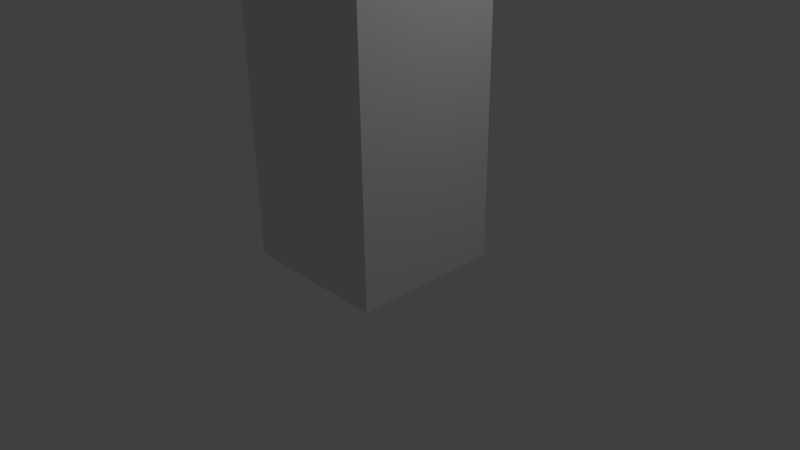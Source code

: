 # Source: player.blend  (saved by Blender 2.75.0; exported with 4.5.12 LTS)
import bpy
from mathutils import Matrix  # noqa: F401  (used for matrix-valued properties, if any)

bpy.ops.wm.read_factory_settings(use_empty=True)
scene = bpy.context.scene
scene.name = 'Scene'

# ---- collections
col_collection_1 = bpy.data.collections.new('Collection 1'); scene.collection.children.link(col_collection_1)

# ---- materials (node trees are filled in below, after node groups)
mat_material = bpy.data.materials.new('Material')
mat_material.alpha_threshold = 0.0
mat_material.use_transparent_shadow = False
mat_material.roughness = 0.5
mat_material.line_color = (0.0, 0.0, 0.0, 1.0)

# ---- material node trees

# ---- world
world_world = bpy.data.worlds.new('World'); scene.world = world_world
world_world.color = (0.05088, 0.05088, 0.05088)
world_world.use_sun_shadow = False
world_world.sun_shadow_jitter_overblur = 0.0
world_world.cycles.sampling_method = 'MANUAL'
world_world.cycles.sample_map_resolution = 256

# ---- cameras
cam_camera = bpy.data.cameras.new('Camera')
cam_camera.clip_end = 100.0
cam_camera.lens = 35.0
cam_camera.sensor_width = 32.0
cam_camera.sensor_height = 18.0
cam_camera.ortho_scale = 7.314
cam_camera.dof.focus_distance = 0.0
cam_camera.dof.aperture_fstop = 128.0

# ---- lights
light_lamp = bpy.data.lights.new('Lamp', 'POINT')
light_lamp.transmission_factor = 0.0
light_lamp.cutoff_distance = 30.0
light_lamp.energy = 100.0
light_lamp.shadow_buffer_clip_start = 1.001
light_lamp.shadow_soft_size = 0.1
light_lamp.shadow_maximum_resolution = 0.006
light_lamp.use_absolute_resolution = True
light_lamp.cycles.use_multiple_importance_sampling = False

# ---- meshes
me_cube = bpy.data.meshes.new('Cube')
me_cube.from_pydata([(1.0, -1.0, 0.0), (-1.0, -1.0, 0.0), (-1.0, 1.0, 0.0), (1.0, 1.0, 0.0), (1.0, -1.0, 2.0), (-1.0, 1.0, 2.0), (-1.0, -1.0, 2.0), (1.0, 1.0, 4.0), (1.0, -1.0, 4.0), (-1.0, 1.0, 4.0), (-1.0, -1.0, 4.0), (1.0, 1.0, 2.0)], [], [(3, 11, 4, 0), (6, 4, 8, 10), (2, 5, 11, 3), (4, 11, 7, 8), (5, 6, 10, 9), (5, 9, 7, 11), (7, 9, 10, 8), (3, 0, 1, 2), (1, 0, 4, 6), (2, 1, 6, 5)])
me_cube.materials.append(mat_material)
me_cube.use_remesh_preserve_volume = False
me_cube.use_remesh_preserve_attributes = False
me_cube.use_mirror_vertex_groups = False
me_cube.update()
arm_armature = bpy.data.armatures.new('Armature')  # bones are not reproduced
arm_armature_002 = bpy.data.armatures.new('Armature.002')  # bones are not reproduced
arm_armature_001 = bpy.data.armatures.new('Armature.001')  # bones are not reproduced

# ---- objects
ob_armature = bpy.data.objects.new('Armature', arm_armature)
ob_lefthand = bpy.data.objects.new('LeftHand', arm_armature_002)
ob_righthand = bpy.data.objects.new('RightHand', arm_armature_001)
ob_cube = bpy.data.objects.new('Cube', me_cube)
ob_lamp = bpy.data.objects.new('Lamp', light_lamp)
ob_camera = bpy.data.objects.new('Camera', cam_camera)

# ---- transforms, parenting, visibility, modifiers, constraints
ob_armature.location = (0.0, 0.0, 0.0)
ob_armature.show_in_front = True
ob_armature.lineart.crease_threshold = 0.0
ob_lefthand.parent = ob_armature
ob_lefthand.location = (0.0, -1.0, -1.0)
ob_lefthand.rotation_euler = (0.0, 3.142, 0.0)
ob_lefthand.lineart.crease_threshold = 0.0
ob_righthand.parent = ob_armature
ob_righthand.location = (0.0, -1.0, 1.0)
ob_righthand.lineart.crease_threshold = 0.0
ob_cube.parent = ob_armature
ob_cube.location = (0.0, 0.0, 0.0)
ob_cube.lock_rotations_4d = False
ob_cube.empty_display_type = 'ARROWS'
ob_cube.lineart.crease_threshold = 0.0
_vg = ob_cube.vertex_groups.new(name='Base')
for _i, _w in zip([0, 1, 2, 3], [0.5, 0.5, 0.5, 0.5]): _vg.add([_i], _w, 'REPLACE')
_vg = ob_cube.vertex_groups.new(name='Top')
for _i, _w in zip([4, 5, 6, 7, 8, 9, 10, 11], [0.5, 0.5, 0.5, 1.0, 1.0, 1.0, 1.0, 0.5]): _vg.add([_i], _w, 'REPLACE')
_vg = ob_cube.vertex_groups.new(name='Head')
_vg.add([7, 8, 9, 10], 1.0, 'REPLACE')
_m = ob_cube.modifiers.new('Armature', 'ARMATURE')
_m.object = ob_armature
ob_lamp.location = (4.076, 1.005, 5.904)
ob_lamp.rotation_euler = (0.6503, 0.05522, 1.866)
ob_lamp.lock_rotations_4d = False
ob_lamp.empty_display_type = 'ARROWS'
ob_lamp.color = (0.0, 0.0, 0.0, 0.0)
ob_lamp.lineart.crease_threshold = 0.0
ob_camera.location = (7.481, -6.508, 5.344)
ob_camera.rotation_euler = (1.109, 0.01082, 0.8149)
ob_camera.lock_rotations_4d = False
ob_camera.empty_display_type = 'ARROWS'
ob_camera.color = (0.0, 0.0, 0.0, 0.0)
ob_camera.display_type = 'WIRE'
ob_camera.lineart.crease_threshold = 0.0

# ---- collection membership
col_collection_1.objects.link(ob_armature)
col_collection_1.objects.link(ob_lefthand)
col_collection_1.objects.link(ob_righthand)
col_collection_1.objects.link(ob_cube)
col_collection_1.objects.link(ob_lamp)
col_collection_1.objects.link(ob_camera)

# ---- scene / render settings (as saved in the file)
scene.camera = ob_camera
scene.frame_start = 1; scene.frame_end = 250; scene.frame_set(1)
scene.render.engine = 'BLENDER_EEVEE_NEXT'
scene.render.resolution_percentage = 50
scene.render.dither_intensity = 0.0
scene.cycles.use_denoising = False
scene.cycles.samples = 10
scene.cycles.sampling_pattern = 'TABULATED_SOBOL'
scene.cycles.light_sampling_threshold = 0.0
scene.cycles.use_adaptive_sampling = False
scene.cycles.use_light_tree = False
scene.cycles.blur_glossy = 0.0
scene.cycles.pixel_filter_type = 'GAUSSIAN'
scene.cycles.sample_clamp_indirect = 0.0
scene.view_settings.view_transform = 'Standard'
bpy.context.view_layer.update()
